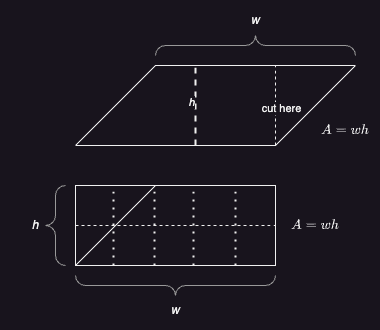

The diagram above was exported from draw.io. Its source (the exported page's mxGraphModel, read from the mxfile embedded in the PNG):
<mxGraphModel dx="984" dy="633" grid="1" gridSize="10" guides="1" tooltips="1" connect="1" arrows="1" fold="1" page="1" pageScale="1" pageWidth="850" pageHeight="1100" math="1" shadow="0">
  <root>
    <mxCell id="0" />
    <mxCell id="1" parent="0" />
    <mxCell id="-UUmM0CWkUpMk0Nedciu-2" value="" style="endArrow=none;html=1;rounded=0;" parent="1" edge="1">
      <mxGeometry width="50" height="50" relative="1" as="geometry">
        <mxPoint x="360" y="360" as="sourcePoint" />
        <mxPoint x="440" y="280" as="targetPoint" />
      </mxGeometry>
    </mxCell>
    <mxCell id="-UUmM0CWkUpMk0Nedciu-3" value="" style="endArrow=none;html=1;rounded=0;" parent="1" edge="1">
      <mxGeometry width="50" height="50" relative="1" as="geometry">
        <mxPoint x="440" y="280" as="sourcePoint" />
        <mxPoint x="640" y="280" as="targetPoint" />
      </mxGeometry>
    </mxCell>
    <mxCell id="-UUmM0CWkUpMk0Nedciu-4" value="" style="endArrow=none;html=1;rounded=0;" parent="1" edge="1">
      <mxGeometry width="50" height="50" relative="1" as="geometry">
        <mxPoint x="560" y="360" as="sourcePoint" />
        <mxPoint x="640" y="280" as="targetPoint" />
      </mxGeometry>
    </mxCell>
    <mxCell id="-UUmM0CWkUpMk0Nedciu-5" value="" style="endArrow=none;html=1;rounded=0;" parent="1" edge="1">
      <mxGeometry width="50" height="50" relative="1" as="geometry">
        <mxPoint x="360" y="360" as="sourcePoint" />
        <mxPoint x="560" y="360" as="targetPoint" />
      </mxGeometry>
    </mxCell>
    <mxCell id="-UUmM0CWkUpMk0Nedciu-6" value="" style="endArrow=none;dashed=1;html=1;strokeWidth=2;rounded=0;" parent="1" edge="1">
      <mxGeometry width="50" height="50" relative="1" as="geometry">
        <mxPoint x="480" y="360" as="sourcePoint" />
        <mxPoint x="480" y="280" as="targetPoint" />
      </mxGeometry>
    </mxCell>
    <mxCell id="-UUmM0CWkUpMk0Nedciu-7" value="&lt;i&gt;h&lt;/i&gt;" style="edgeLabel;html=1;align=center;verticalAlign=middle;resizable=0;points=[];" parent="-UUmM0CWkUpMk0Nedciu-6" vertex="1" connectable="0">
      <mxGeometry x="0.1" y="5" relative="1" as="geometry">
        <mxPoint as="offset" />
      </mxGeometry>
    </mxCell>
    <mxCell id="-UUmM0CWkUpMk0Nedciu-8" value="" style="verticalLabelPosition=bottom;shadow=0;dashed=0;align=center;html=1;verticalAlign=top;strokeWidth=1;shape=mxgraph.mockup.markup.curlyBrace;whiteSpace=wrap;strokeColor=#999999;" parent="1" vertex="1">
      <mxGeometry x="440" y="250" width="200" height="20" as="geometry" />
    </mxCell>
    <mxCell id="-UUmM0CWkUpMk0Nedciu-9" value="&lt;i&gt;w&lt;/i&gt;" style="text;html=1;strokeColor=none;fillColor=none;align=center;verticalAlign=middle;whiteSpace=wrap;rounded=0;" parent="1" vertex="1">
      <mxGeometry x="510" y="220" width="60" height="30" as="geometry" />
    </mxCell>
    <mxCell id="-UUmM0CWkUpMk0Nedciu-10" value="&lt;i&gt;$$A=wh$$&lt;/i&gt;" style="text;html=1;strokeColor=none;fillColor=none;align=center;verticalAlign=middle;whiteSpace=wrap;rounded=0;" parent="1" vertex="1">
      <mxGeometry x="600" y="330" width="60" height="30" as="geometry" />
    </mxCell>
    <mxCell id="-UUmM0CWkUpMk0Nedciu-11" value="" style="rounded=0;whiteSpace=wrap;html=1;fillColor=none;" parent="1" vertex="1">
      <mxGeometry x="360" y="400" width="200" height="80" as="geometry" />
    </mxCell>
    <mxCell id="-UUmM0CWkUpMk0Nedciu-13" value="" style="labelPosition=right;align=left;strokeWidth=1;shape=mxgraph.mockup.markup.curlyBrace;html=1;shadow=0;dashed=0;strokeColor=#999999;direction=north;" parent="1" vertex="1">
      <mxGeometry x="330" y="400" width="20" height="80" as="geometry" />
    </mxCell>
    <mxCell id="-UUmM0CWkUpMk0Nedciu-14" value="" style="verticalLabelPosition=bottom;shadow=0;dashed=0;align=center;html=1;verticalAlign=top;strokeWidth=1;shape=mxgraph.mockup.markup.curlyBrace;whiteSpace=wrap;strokeColor=#999999;direction=west;" parent="1" vertex="1">
      <mxGeometry x="360" y="490" width="200" height="20" as="geometry" />
    </mxCell>
    <mxCell id="-UUmM0CWkUpMk0Nedciu-15" value="&lt;i&gt;w&lt;/i&gt;" style="text;html=1;strokeColor=none;fillColor=none;align=center;verticalAlign=middle;whiteSpace=wrap;rounded=0;" parent="1" vertex="1">
      <mxGeometry x="430" y="510" width="60" height="30" as="geometry" />
    </mxCell>
    <mxCell id="-UUmM0CWkUpMk0Nedciu-16" value="&lt;i&gt;h&lt;/i&gt;" style="text;html=1;strokeColor=none;fillColor=none;align=center;verticalAlign=middle;whiteSpace=wrap;rounded=0;" parent="1" vertex="1">
      <mxGeometry x="290" y="425" width="60" height="30" as="geometry" />
    </mxCell>
    <mxCell id="-UUmM0CWkUpMk0Nedciu-20" value="" style="endArrow=none;dashed=1;html=1;rounded=0;" parent="1" edge="1">
      <mxGeometry width="50" height="50" relative="1" as="geometry">
        <mxPoint x="560" y="360" as="sourcePoint" />
        <mxPoint x="560" y="280" as="targetPoint" />
      </mxGeometry>
    </mxCell>
    <mxCell id="-UUmM0CWkUpMk0Nedciu-21" value="cut here" style="edgeLabel;html=1;align=center;verticalAlign=middle;resizable=0;points=[];" parent="-UUmM0CWkUpMk0Nedciu-20" vertex="1" connectable="0">
      <mxGeometry x="-0.05" y="-5" relative="1" as="geometry">
        <mxPoint as="offset" />
      </mxGeometry>
    </mxCell>
    <mxCell id="-UUmM0CWkUpMk0Nedciu-39" value="" style="endArrow=none;html=1;rounded=0;exitX=0;exitY=1;exitDx=0;exitDy=0;entryX=0;entryY=0;entryDx=0;entryDy=0;" parent="1" edge="1">
      <mxGeometry width="50" height="50" relative="1" as="geometry">
        <mxPoint x="360" y="480" as="sourcePoint" />
        <mxPoint x="440" y="400" as="targetPoint" />
      </mxGeometry>
    </mxCell>
    <mxCell id="XmhCgEHsQhPZ-MnP6e4R-1" value="&lt;i&gt;$$A=wh$$&lt;/i&gt;" style="text;html=1;strokeColor=none;fillColor=none;align=center;verticalAlign=middle;whiteSpace=wrap;rounded=0;" parent="1" vertex="1">
      <mxGeometry x="570" y="425" width="60" height="30" as="geometry" />
    </mxCell>
    <mxCell id="h4-32Ktl8vJVmtFGhLqM-3" value="" style="endArrow=none;dashed=1;html=1;rounded=0;exitX=0;exitY=0.5;exitDx=0;exitDy=0;entryX=1;entryY=0.5;entryDx=0;entryDy=0;" edge="1" parent="1" source="-UUmM0CWkUpMk0Nedciu-11" target="-UUmM0CWkUpMk0Nedciu-11">
      <mxGeometry width="50" height="50" relative="1" as="geometry">
        <mxPoint x="400" y="350" as="sourcePoint" />
        <mxPoint x="450" y="300" as="targetPoint" />
      </mxGeometry>
    </mxCell>
    <mxCell id="h4-32Ktl8vJVmtFGhLqM-4" value="" style="endArrow=none;dashed=1;html=1;dashPattern=1 3;strokeWidth=2;rounded=0;exitX=0.19;exitY=1.063;exitDx=0;exitDy=0;exitPerimeter=0;" edge="1" parent="1">
      <mxGeometry width="50" height="50" relative="1" as="geometry">
        <mxPoint x="398" y="479.99999999999994" as="sourcePoint" />
        <mxPoint x="398" y="400" as="targetPoint" />
      </mxGeometry>
    </mxCell>
    <mxCell id="h4-32Ktl8vJVmtFGhLqM-6" value="" style="endArrow=none;dashed=1;html=1;dashPattern=1 3;strokeWidth=2;rounded=0;exitX=0.19;exitY=1.063;exitDx=0;exitDy=0;exitPerimeter=0;" edge="1" parent="1">
      <mxGeometry width="50" height="50" relative="1" as="geometry">
        <mxPoint x="439" y="480" as="sourcePoint" />
        <mxPoint x="439" y="400" as="targetPoint" />
      </mxGeometry>
    </mxCell>
    <mxCell id="h4-32Ktl8vJVmtFGhLqM-7" value="" style="endArrow=none;dashed=1;html=1;dashPattern=1 3;strokeWidth=2;rounded=0;exitX=0.19;exitY=1.063;exitDx=0;exitDy=0;exitPerimeter=0;" edge="1" parent="1">
      <mxGeometry width="50" height="50" relative="1" as="geometry">
        <mxPoint x="520" y="480" as="sourcePoint" />
        <mxPoint x="520" y="400" as="targetPoint" />
      </mxGeometry>
    </mxCell>
    <mxCell id="h4-32Ktl8vJVmtFGhLqM-8" value="" style="endArrow=none;dashed=1;html=1;dashPattern=1 3;strokeWidth=2;rounded=0;exitX=0.19;exitY=1.063;exitDx=0;exitDy=0;exitPerimeter=0;" edge="1" parent="1">
      <mxGeometry width="50" height="50" relative="1" as="geometry">
        <mxPoint x="478" y="480" as="sourcePoint" />
        <mxPoint x="478" y="400" as="targetPoint" />
      </mxGeometry>
    </mxCell>
  </root>
</mxGraphModel>